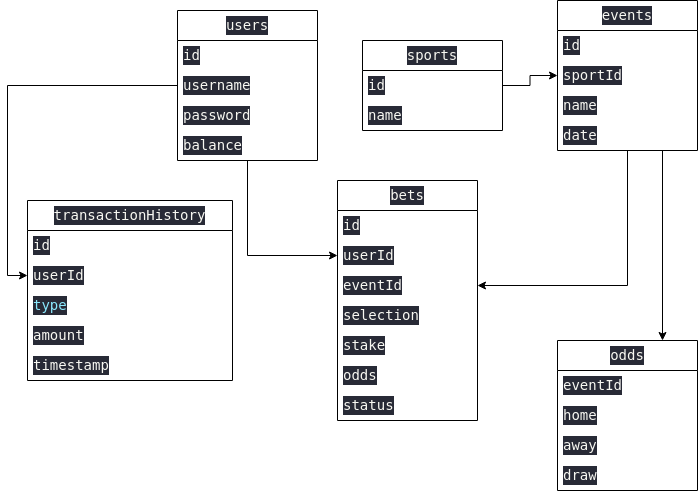

The diagram above was exported from draw.io. Its source (the exported page's mxGraphModel, read from the mxfile embedded in the PNG):
<mxGraphModel dx="2085" dy="534" grid="1" gridSize="10" guides="1" tooltips="1" connect="1" arrows="1" fold="1" page="1" pageScale="1" pageWidth="850" pageHeight="1100" math="0" shadow="0">
  <root>
    <mxCell id="0" />
    <mxCell id="1" parent="0" />
    <mxCell id="v9CA-lRTELczhy-O1JWG-28" style="edgeStyle=orthogonalEdgeStyle;rounded=0;orthogonalLoop=1;jettySize=auto;html=1;exitX=1;exitY=0.5;exitDx=0;exitDy=0;entryX=0;entryY=0.5;entryDx=0;entryDy=0;" edge="1" parent="1" source="v9CA-lRTELczhy-O1JWG-1" target="v9CA-lRTELczhy-O1JWG-19">
      <mxGeometry relative="1" as="geometry" />
    </mxCell>
    <mxCell id="v9CA-lRTELczhy-O1JWG-1" value="&lt;div style=&quot;color: rgb(248, 248, 242); background-color: rgb(40, 42, 54); font-family: &amp;quot;Droid Sans Mono&amp;quot;, &amp;quot;monospace&amp;quot;, monospace; font-weight: normal; font-size: 14px; line-height: 19px;&quot;&gt;&lt;div&gt;sports&lt;/div&gt;&lt;/div&gt;" style="swimlane;fontStyle=0;childLayout=stackLayout;horizontal=1;startSize=30;horizontalStack=0;resizeParent=1;resizeParentMax=0;resizeLast=0;collapsible=1;marginBottom=0;whiteSpace=wrap;html=1;" vertex="1" parent="1">
      <mxGeometry x="355" y="40" width="140" height="90" as="geometry" />
    </mxCell>
    <mxCell id="v9CA-lRTELczhy-O1JWG-2" value="&lt;div style=&quot;color: rgb(248, 248, 242); background-color: rgb(40, 42, 54); font-family: &amp;quot;Droid Sans Mono&amp;quot;, &amp;quot;monospace&amp;quot;, monospace; font-weight: normal; font-size: 14px; line-height: 19px;&quot;&gt;&lt;div&gt;id&lt;/div&gt;&lt;/div&gt;" style="text;strokeColor=none;fillColor=none;align=left;verticalAlign=middle;spacingLeft=4;spacingRight=4;overflow=hidden;points=[[0,0.5],[1,0.5]];portConstraint=eastwest;rotatable=0;whiteSpace=wrap;html=1;" vertex="1" parent="v9CA-lRTELczhy-O1JWG-1">
      <mxGeometry y="30" width="140" height="30" as="geometry" />
    </mxCell>
    <mxCell id="v9CA-lRTELczhy-O1JWG-3" value="&lt;div style=&quot;color: rgb(248, 248, 242); background-color: rgb(40, 42, 54); font-family: &amp;quot;Droid Sans Mono&amp;quot;, &amp;quot;monospace&amp;quot;, monospace; font-weight: normal; font-size: 14px; line-height: 19px;&quot;&gt;&lt;div&gt;name&lt;/div&gt;&lt;/div&gt;" style="text;strokeColor=none;fillColor=none;align=left;verticalAlign=middle;spacingLeft=4;spacingRight=4;overflow=hidden;points=[[0,0.5],[1,0.5]];portConstraint=eastwest;rotatable=0;whiteSpace=wrap;html=1;" vertex="1" parent="v9CA-lRTELczhy-O1JWG-1">
      <mxGeometry y="60" width="140" height="30" as="geometry" />
    </mxCell>
    <mxCell id="v9CA-lRTELczhy-O1JWG-9" value="&lt;div style=&quot;color: rgb(248, 248, 242); background-color: rgb(40, 42, 54); font-family: &amp;quot;Droid Sans Mono&amp;quot;, &amp;quot;monospace&amp;quot;, monospace; font-weight: normal; font-size: 14px; line-height: 19px;&quot;&gt;&lt;div&gt;odds&lt;/div&gt;&lt;/div&gt;" style="swimlane;fontStyle=0;childLayout=stackLayout;horizontal=1;startSize=30;horizontalStack=0;resizeParent=1;resizeParentMax=0;resizeLast=0;collapsible=1;marginBottom=0;whiteSpace=wrap;html=1;" vertex="1" parent="1">
      <mxGeometry x="550" y="340" width="140" height="150" as="geometry" />
    </mxCell>
    <mxCell id="v9CA-lRTELczhy-O1JWG-47" value="&lt;div style=&quot;color: rgb(248, 248, 242); background-color: rgb(40, 42, 54); font-family: &amp;quot;Droid Sans Mono&amp;quot;, &amp;quot;monospace&amp;quot;, monospace; font-weight: normal; font-size: 14px; line-height: 19px;&quot;&gt;&lt;div&gt;eventId&lt;/div&gt;&lt;/div&gt;" style="text;strokeColor=none;fillColor=none;align=left;verticalAlign=middle;spacingLeft=4;spacingRight=4;overflow=hidden;points=[[0,0.5],[1,0.5]];portConstraint=eastwest;rotatable=0;whiteSpace=wrap;html=1;" vertex="1" parent="v9CA-lRTELczhy-O1JWG-9">
      <mxGeometry y="30" width="140" height="30" as="geometry" />
    </mxCell>
    <mxCell id="v9CA-lRTELczhy-O1JWG-11" value="&lt;div style=&quot;color: rgb(248, 248, 242); background-color: rgb(40, 42, 54); font-family: &amp;quot;Droid Sans Mono&amp;quot;, &amp;quot;monospace&amp;quot;, monospace; font-weight: normal; font-size: 14px; line-height: 19px;&quot;&gt;&lt;div&gt;home&lt;/div&gt;&lt;/div&gt;" style="text;strokeColor=none;fillColor=none;align=left;verticalAlign=middle;spacingLeft=4;spacingRight=4;overflow=hidden;points=[[0,0.5],[1,0.5]];portConstraint=eastwest;rotatable=0;whiteSpace=wrap;html=1;" vertex="1" parent="v9CA-lRTELczhy-O1JWG-9">
      <mxGeometry y="60" width="140" height="30" as="geometry" />
    </mxCell>
    <mxCell id="v9CA-lRTELczhy-O1JWG-12" value="&lt;div style=&quot;color: rgb(248, 248, 242); background-color: rgb(40, 42, 54); font-family: &amp;quot;Droid Sans Mono&amp;quot;, &amp;quot;monospace&amp;quot;, monospace; font-weight: normal; font-size: 14px; line-height: 19px;&quot;&gt;&lt;div&gt;away&lt;/div&gt;&lt;/div&gt;" style="text;strokeColor=none;fillColor=none;align=left;verticalAlign=middle;spacingLeft=4;spacingRight=4;overflow=hidden;points=[[0,0.5],[1,0.5]];portConstraint=eastwest;rotatable=0;whiteSpace=wrap;html=1;" vertex="1" parent="v9CA-lRTELczhy-O1JWG-9">
      <mxGeometry y="90" width="140" height="30" as="geometry" />
    </mxCell>
    <mxCell id="v9CA-lRTELczhy-O1JWG-30" value="&lt;div style=&quot;color: rgb(248, 248, 242); background-color: rgb(40, 42, 54); font-family: &amp;quot;Droid Sans Mono&amp;quot;, &amp;quot;monospace&amp;quot;, monospace; font-weight: normal; font-size: 14px; line-height: 19px;&quot;&gt;&lt;div&gt;draw&lt;/div&gt;&lt;/div&gt;" style="text;strokeColor=none;fillColor=none;align=left;verticalAlign=middle;spacingLeft=4;spacingRight=4;overflow=hidden;points=[[0,0.5],[1,0.5]];portConstraint=eastwest;rotatable=0;whiteSpace=wrap;html=1;" vertex="1" parent="v9CA-lRTELczhy-O1JWG-9">
      <mxGeometry y="120" width="140" height="30" as="geometry" />
    </mxCell>
    <mxCell id="v9CA-lRTELczhy-O1JWG-44" style="edgeStyle=orthogonalEdgeStyle;rounded=0;orthogonalLoop=1;jettySize=auto;html=1;exitX=0.5;exitY=1;exitDx=0;exitDy=0;entryX=0;entryY=0.5;entryDx=0;entryDy=0;" edge="1" parent="1" source="v9CA-lRTELczhy-O1JWG-13" target="v9CA-lRTELczhy-O1JWG-23">
      <mxGeometry relative="1" as="geometry" />
    </mxCell>
    <mxCell id="v9CA-lRTELczhy-O1JWG-13" value="&lt;div style=&quot;color: rgb(248, 248, 242); background-color: rgb(40, 42, 54); font-family: &amp;quot;Droid Sans Mono&amp;quot;, &amp;quot;monospace&amp;quot;, monospace; font-weight: normal; font-size: 14px; line-height: 19px;&quot;&gt;&lt;div&gt;users&lt;/div&gt;&lt;/div&gt;" style="swimlane;fontStyle=0;childLayout=stackLayout;horizontal=1;startSize=30;horizontalStack=0;resizeParent=1;resizeParentMax=0;resizeLast=0;collapsible=1;marginBottom=0;whiteSpace=wrap;html=1;" vertex="1" parent="1">
      <mxGeometry x="170" y="10" width="140" height="150" as="geometry" />
    </mxCell>
    <mxCell id="v9CA-lRTELczhy-O1JWG-14" value="&lt;div style=&quot;color: rgb(248, 248, 242); background-color: rgb(40, 42, 54); font-family: &amp;quot;Droid Sans Mono&amp;quot;, &amp;quot;monospace&amp;quot;, monospace; font-weight: normal; font-size: 14px; line-height: 19px;&quot;&gt;&lt;div&gt;id&lt;/div&gt;&lt;/div&gt;" style="text;strokeColor=none;fillColor=none;align=left;verticalAlign=middle;spacingLeft=4;spacingRight=4;overflow=hidden;points=[[0,0.5],[1,0.5]];portConstraint=eastwest;rotatable=0;whiteSpace=wrap;html=1;" vertex="1" parent="v9CA-lRTELczhy-O1JWG-13">
      <mxGeometry y="30" width="140" height="30" as="geometry" />
    </mxCell>
    <mxCell id="v9CA-lRTELczhy-O1JWG-15" value="&lt;div style=&quot;color: rgb(248, 248, 242); background-color: rgb(40, 42, 54); font-family: &amp;quot;Droid Sans Mono&amp;quot;, &amp;quot;monospace&amp;quot;, monospace; font-weight: normal; font-size: 14px; line-height: 19px;&quot;&gt;&lt;div&gt;username&lt;/div&gt;&lt;/div&gt;" style="text;strokeColor=none;fillColor=none;align=left;verticalAlign=middle;spacingLeft=4;spacingRight=4;overflow=hidden;points=[[0,0.5],[1,0.5]];portConstraint=eastwest;rotatable=0;whiteSpace=wrap;html=1;" vertex="1" parent="v9CA-lRTELczhy-O1JWG-13">
      <mxGeometry y="60" width="140" height="30" as="geometry" />
    </mxCell>
    <mxCell id="v9CA-lRTELczhy-O1JWG-16" value="&lt;div style=&quot;color: rgb(248, 248, 242); background-color: rgb(40, 42, 54); font-family: &amp;quot;Droid Sans Mono&amp;quot;, &amp;quot;monospace&amp;quot;, monospace; font-weight: normal; font-size: 14px; line-height: 19px;&quot;&gt;&lt;div&gt;password&lt;/div&gt;&lt;/div&gt;" style="text;strokeColor=none;fillColor=none;align=left;verticalAlign=middle;spacingLeft=4;spacingRight=4;overflow=hidden;points=[[0,0.5],[1,0.5]];portConstraint=eastwest;rotatable=0;whiteSpace=wrap;html=1;" vertex="1" parent="v9CA-lRTELczhy-O1JWG-13">
      <mxGeometry y="90" width="140" height="30" as="geometry" />
    </mxCell>
    <mxCell id="v9CA-lRTELczhy-O1JWG-26" value="&lt;div style=&quot;color: rgb(248, 248, 242); background-color: rgb(40, 42, 54); font-family: &amp;quot;Droid Sans Mono&amp;quot;, &amp;quot;monospace&amp;quot;, monospace; font-weight: normal; font-size: 14px; line-height: 19px;&quot;&gt;&lt;div&gt;balance&lt;/div&gt;&lt;/div&gt;" style="text;strokeColor=none;fillColor=none;align=left;verticalAlign=middle;spacingLeft=4;spacingRight=4;overflow=hidden;points=[[0,0.5],[1,0.5]];portConstraint=eastwest;rotatable=0;whiteSpace=wrap;html=1;" vertex="1" parent="v9CA-lRTELczhy-O1JWG-13">
      <mxGeometry y="120" width="140" height="30" as="geometry" />
    </mxCell>
    <mxCell id="v9CA-lRTELczhy-O1JWG-45" style="edgeStyle=orthogonalEdgeStyle;rounded=0;orthogonalLoop=1;jettySize=auto;html=1;exitX=0.5;exitY=1;exitDx=0;exitDy=0;entryX=1;entryY=0.5;entryDx=0;entryDy=0;" edge="1" parent="1" source="v9CA-lRTELczhy-O1JWG-17" target="v9CA-lRTELczhy-O1JWG-37">
      <mxGeometry relative="1" as="geometry" />
    </mxCell>
    <mxCell id="v9CA-lRTELczhy-O1JWG-46" style="edgeStyle=orthogonalEdgeStyle;rounded=0;orthogonalLoop=1;jettySize=auto;html=1;exitX=0.75;exitY=1;exitDx=0;exitDy=0;entryX=0.75;entryY=0;entryDx=0;entryDy=0;" edge="1" parent="1" source="v9CA-lRTELczhy-O1JWG-17" target="v9CA-lRTELczhy-O1JWG-9">
      <mxGeometry relative="1" as="geometry" />
    </mxCell>
    <mxCell id="v9CA-lRTELczhy-O1JWG-17" value="&lt;div style=&quot;color: rgb(248, 248, 242); background-color: rgb(40, 42, 54); font-family: &amp;quot;Droid Sans Mono&amp;quot;, &amp;quot;monospace&amp;quot;, monospace; font-weight: normal; font-size: 14px; line-height: 19px;&quot;&gt;&lt;div&gt;events&lt;/div&gt;&lt;/div&gt;" style="swimlane;fontStyle=0;childLayout=stackLayout;horizontal=1;startSize=30;horizontalStack=0;resizeParent=1;resizeParentMax=0;resizeLast=0;collapsible=1;marginBottom=0;whiteSpace=wrap;html=1;" vertex="1" parent="1">
      <mxGeometry x="550" width="140" height="150" as="geometry" />
    </mxCell>
    <mxCell id="v9CA-lRTELczhy-O1JWG-18" value="&lt;div style=&quot;color: rgb(248, 248, 242); background-color: rgb(40, 42, 54); font-family: &amp;quot;Droid Sans Mono&amp;quot;, &amp;quot;monospace&amp;quot;, monospace; font-weight: normal; font-size: 14px; line-height: 19px;&quot;&gt;&lt;div&gt;id&lt;/div&gt;&lt;/div&gt;" style="text;strokeColor=none;fillColor=none;align=left;verticalAlign=middle;spacingLeft=4;spacingRight=4;overflow=hidden;points=[[0,0.5],[1,0.5]];portConstraint=eastwest;rotatable=0;whiteSpace=wrap;html=1;" vertex="1" parent="v9CA-lRTELczhy-O1JWG-17">
      <mxGeometry y="30" width="140" height="30" as="geometry" />
    </mxCell>
    <mxCell id="v9CA-lRTELczhy-O1JWG-19" value="&lt;div style=&quot;color: rgb(248, 248, 242); background-color: rgb(40, 42, 54); font-family: &amp;quot;Droid Sans Mono&amp;quot;, &amp;quot;monospace&amp;quot;, monospace; font-weight: normal; font-size: 14px; line-height: 19px;&quot;&gt;&lt;div&gt;sportId&lt;/div&gt;&lt;/div&gt;" style="text;strokeColor=none;fillColor=none;align=left;verticalAlign=middle;spacingLeft=4;spacingRight=4;overflow=hidden;points=[[0,0.5],[1,0.5]];portConstraint=eastwest;rotatable=0;whiteSpace=wrap;html=1;" vertex="1" parent="v9CA-lRTELczhy-O1JWG-17">
      <mxGeometry y="60" width="140" height="30" as="geometry" />
    </mxCell>
    <mxCell id="v9CA-lRTELczhy-O1JWG-20" value="&lt;div style=&quot;color: rgb(248, 248, 242); background-color: rgb(40, 42, 54); font-family: &amp;quot;Droid Sans Mono&amp;quot;, &amp;quot;monospace&amp;quot;, monospace; font-weight: normal; font-size: 14px; line-height: 19px;&quot;&gt;&lt;div&gt;name&lt;/div&gt;&lt;/div&gt;" style="text;strokeColor=none;fillColor=none;align=left;verticalAlign=middle;spacingLeft=4;spacingRight=4;overflow=hidden;points=[[0,0.5],[1,0.5]];portConstraint=eastwest;rotatable=0;whiteSpace=wrap;html=1;" vertex="1" parent="v9CA-lRTELczhy-O1JWG-17">
      <mxGeometry y="90" width="140" height="30" as="geometry" />
    </mxCell>
    <mxCell id="v9CA-lRTELczhy-O1JWG-27" value="&lt;div style=&quot;color: rgb(248, 248, 242); background-color: rgb(40, 42, 54); font-family: &amp;quot;Droid Sans Mono&amp;quot;, &amp;quot;monospace&amp;quot;, monospace; font-weight: normal; font-size: 14px; line-height: 19px;&quot;&gt;&lt;div&gt;date&lt;/div&gt;&lt;/div&gt;" style="text;strokeColor=none;fillColor=none;align=left;verticalAlign=middle;spacingLeft=4;spacingRight=4;overflow=hidden;points=[[0,0.5],[1,0.5]];portConstraint=eastwest;rotatable=0;whiteSpace=wrap;html=1;" vertex="1" parent="v9CA-lRTELczhy-O1JWG-17">
      <mxGeometry y="120" width="140" height="30" as="geometry" />
    </mxCell>
    <mxCell id="v9CA-lRTELczhy-O1JWG-21" value="&lt;div style=&quot;color: rgb(248, 248, 242); background-color: rgb(40, 42, 54); font-family: &amp;quot;Droid Sans Mono&amp;quot;, &amp;quot;monospace&amp;quot;, monospace; font-weight: normal; font-size: 14px; line-height: 19px;&quot;&gt;&lt;div&gt;bets&lt;/div&gt;&lt;/div&gt;" style="swimlane;fontStyle=0;childLayout=stackLayout;horizontal=1;startSize=30;horizontalStack=0;resizeParent=1;resizeParentMax=0;resizeLast=0;collapsible=1;marginBottom=0;whiteSpace=wrap;html=1;" vertex="1" parent="1">
      <mxGeometry x="330" y="180" width="140" height="240" as="geometry" />
    </mxCell>
    <mxCell id="v9CA-lRTELczhy-O1JWG-22" value="&lt;div style=&quot;color: rgb(248, 248, 242); background-color: rgb(40, 42, 54); font-family: &amp;quot;Droid Sans Mono&amp;quot;, &amp;quot;monospace&amp;quot;, monospace; font-weight: normal; font-size: 14px; line-height: 19px;&quot;&gt;&lt;div&gt;id&lt;/div&gt;&lt;/div&gt;" style="text;strokeColor=none;fillColor=none;align=left;verticalAlign=middle;spacingLeft=4;spacingRight=4;overflow=hidden;points=[[0,0.5],[1,0.5]];portConstraint=eastwest;rotatable=0;whiteSpace=wrap;html=1;" vertex="1" parent="v9CA-lRTELczhy-O1JWG-21">
      <mxGeometry y="30" width="140" height="30" as="geometry" />
    </mxCell>
    <mxCell id="v9CA-lRTELczhy-O1JWG-23" value="&lt;div style=&quot;color: rgb(248, 248, 242); background-color: rgb(40, 42, 54); font-family: &amp;quot;Droid Sans Mono&amp;quot;, &amp;quot;monospace&amp;quot;, monospace; font-weight: normal; font-size: 14px; line-height: 19px;&quot;&gt;&lt;div&gt;userId&lt;/div&gt;&lt;/div&gt;" style="text;strokeColor=none;fillColor=none;align=left;verticalAlign=middle;spacingLeft=4;spacingRight=4;overflow=hidden;points=[[0,0.5],[1,0.5]];portConstraint=eastwest;rotatable=0;whiteSpace=wrap;html=1;" vertex="1" parent="v9CA-lRTELczhy-O1JWG-21">
      <mxGeometry y="60" width="140" height="30" as="geometry" />
    </mxCell>
    <mxCell id="v9CA-lRTELczhy-O1JWG-37" value="&lt;div style=&quot;color: rgb(248, 248, 242); background-color: rgb(40, 42, 54); font-family: &amp;quot;Droid Sans Mono&amp;quot;, &amp;quot;monospace&amp;quot;, monospace; font-weight: normal; font-size: 14px; line-height: 19px;&quot;&gt;&lt;div&gt;eventId&lt;/div&gt;&lt;/div&gt;" style="text;strokeColor=none;fillColor=none;align=left;verticalAlign=middle;spacingLeft=4;spacingRight=4;overflow=hidden;points=[[0,0.5],[1,0.5]];portConstraint=eastwest;rotatable=0;whiteSpace=wrap;html=1;" vertex="1" parent="v9CA-lRTELczhy-O1JWG-21">
      <mxGeometry y="90" width="140" height="30" as="geometry" />
    </mxCell>
    <mxCell id="v9CA-lRTELczhy-O1JWG-38" value="&lt;div style=&quot;color: rgb(248, 248, 242); background-color: rgb(40, 42, 54); font-family: &amp;quot;Droid Sans Mono&amp;quot;, &amp;quot;monospace&amp;quot;, monospace; font-weight: normal; font-size: 14px; line-height: 19px;&quot;&gt;&lt;div&gt;selection&lt;/div&gt;&lt;/div&gt;" style="text;strokeColor=none;fillColor=none;align=left;verticalAlign=middle;spacingLeft=4;spacingRight=4;overflow=hidden;points=[[0,0.5],[1,0.5]];portConstraint=eastwest;rotatable=0;whiteSpace=wrap;html=1;" vertex="1" parent="v9CA-lRTELczhy-O1JWG-21">
      <mxGeometry y="120" width="140" height="30" as="geometry" />
    </mxCell>
    <mxCell id="v9CA-lRTELczhy-O1JWG-36" value="&lt;div style=&quot;color: rgb(248, 248, 242); background-color: rgb(40, 42, 54); font-family: &amp;quot;Droid Sans Mono&amp;quot;, &amp;quot;monospace&amp;quot;, monospace; font-weight: normal; font-size: 14px; line-height: 19px;&quot;&gt;&lt;div&gt;stake&lt;/div&gt;&lt;/div&gt;" style="text;strokeColor=none;fillColor=none;align=left;verticalAlign=middle;spacingLeft=4;spacingRight=4;overflow=hidden;points=[[0,0.5],[1,0.5]];portConstraint=eastwest;rotatable=0;whiteSpace=wrap;html=1;" vertex="1" parent="v9CA-lRTELczhy-O1JWG-21">
      <mxGeometry y="150" width="140" height="30" as="geometry" />
    </mxCell>
    <mxCell id="v9CA-lRTELczhy-O1JWG-24" value="&lt;div style=&quot;color: rgb(248, 248, 242); background-color: rgb(40, 42, 54); font-family: &amp;quot;Droid Sans Mono&amp;quot;, &amp;quot;monospace&amp;quot;, monospace; font-weight: normal; font-size: 14px; line-height: 19px;&quot;&gt;&lt;div&gt;odds&lt;/div&gt;&lt;/div&gt;" style="text;strokeColor=none;fillColor=none;align=left;verticalAlign=middle;spacingLeft=4;spacingRight=4;overflow=hidden;points=[[0,0.5],[1,0.5]];portConstraint=eastwest;rotatable=0;whiteSpace=wrap;html=1;" vertex="1" parent="v9CA-lRTELczhy-O1JWG-21">
      <mxGeometry y="180" width="140" height="30" as="geometry" />
    </mxCell>
    <mxCell id="v9CA-lRTELczhy-O1JWG-39" value="&lt;div style=&quot;color: rgb(248, 248, 242); background-color: rgb(40, 42, 54); font-family: &amp;quot;Droid Sans Mono&amp;quot;, &amp;quot;monospace&amp;quot;, monospace; font-weight: normal; font-size: 14px; line-height: 19px;&quot;&gt;&lt;div&gt;status&lt;/div&gt;&lt;/div&gt;" style="text;strokeColor=none;fillColor=none;align=left;verticalAlign=middle;spacingLeft=4;spacingRight=4;overflow=hidden;points=[[0,0.5],[1,0.5]];portConstraint=eastwest;rotatable=0;whiteSpace=wrap;html=1;" vertex="1" parent="v9CA-lRTELczhy-O1JWG-21">
      <mxGeometry y="210" width="140" height="30" as="geometry" />
    </mxCell>
    <mxCell id="v9CA-lRTELczhy-O1JWG-32" value="&lt;div style=&quot;color: rgb(248, 248, 242); background-color: rgb(40, 42, 54); font-family: &amp;quot;Droid Sans Mono&amp;quot;, &amp;quot;monospace&amp;quot;, monospace; font-weight: normal; font-size: 14px; line-height: 19px;&quot;&gt;&lt;div&gt;transactionHistory&lt;/div&gt;&lt;/div&gt;" style="swimlane;fontStyle=0;childLayout=stackLayout;horizontal=1;startSize=30;horizontalStack=0;resizeParent=1;resizeParentMax=0;resizeLast=0;collapsible=1;marginBottom=0;whiteSpace=wrap;html=1;" vertex="1" parent="1">
      <mxGeometry x="20" y="200" width="205" height="180" as="geometry" />
    </mxCell>
    <mxCell id="v9CA-lRTELczhy-O1JWG-33" value="&lt;div style=&quot;color: rgb(248, 248, 242); background-color: rgb(40, 42, 54); font-family: &amp;quot;Droid Sans Mono&amp;quot;, &amp;quot;monospace&amp;quot;, monospace; font-weight: normal; font-size: 14px; line-height: 19px;&quot;&gt;&lt;div&gt;id&lt;/div&gt;&lt;/div&gt;" style="text;strokeColor=none;fillColor=none;align=left;verticalAlign=middle;spacingLeft=4;spacingRight=4;overflow=hidden;points=[[0,0.5],[1,0.5]];portConstraint=eastwest;rotatable=0;whiteSpace=wrap;html=1;" vertex="1" parent="v9CA-lRTELczhy-O1JWG-32">
      <mxGeometry y="30" width="205" height="30" as="geometry" />
    </mxCell>
    <mxCell id="v9CA-lRTELczhy-O1JWG-34" value="&lt;div style=&quot;color: rgb(248, 248, 242); background-color: rgb(40, 42, 54); font-family: &amp;quot;Droid Sans Mono&amp;quot;, &amp;quot;monospace&amp;quot;, monospace; font-weight: normal; font-size: 14px; line-height: 19px;&quot;&gt;&lt;div&gt;userId&lt;/div&gt;&lt;/div&gt;" style="text;strokeColor=none;fillColor=none;align=left;verticalAlign=middle;spacingLeft=4;spacingRight=4;overflow=hidden;points=[[0,0.5],[1,0.5]];portConstraint=eastwest;rotatable=0;whiteSpace=wrap;html=1;" vertex="1" parent="v9CA-lRTELczhy-O1JWG-32">
      <mxGeometry y="60" width="205" height="30" as="geometry" />
    </mxCell>
    <mxCell id="v9CA-lRTELczhy-O1JWG-35" value="&lt;div style=&quot;color: rgb(248, 248, 242); background-color: rgb(40, 42, 54); font-family: &amp;quot;Droid Sans Mono&amp;quot;, &amp;quot;monospace&amp;quot;, monospace; font-weight: normal; font-size: 14px; line-height: 19px;&quot;&gt;&lt;div&gt;&lt;span style=&quot;color: #8be9fd;&quot;&gt;type&lt;/span&gt;&lt;/div&gt;&lt;/div&gt;" style="text;strokeColor=none;fillColor=none;align=left;verticalAlign=middle;spacingLeft=4;spacingRight=4;overflow=hidden;points=[[0,0.5],[1,0.5]];portConstraint=eastwest;rotatable=0;whiteSpace=wrap;html=1;" vertex="1" parent="v9CA-lRTELczhy-O1JWG-32">
      <mxGeometry y="90" width="205" height="30" as="geometry" />
    </mxCell>
    <mxCell id="v9CA-lRTELczhy-O1JWG-42" value="&lt;div style=&quot;color: rgb(248, 248, 242); background-color: rgb(40, 42, 54); font-family: &amp;quot;Droid Sans Mono&amp;quot;, &amp;quot;monospace&amp;quot;, monospace; font-weight: normal; font-size: 14px; line-height: 19px;&quot;&gt;&lt;div&gt;amount&lt;/div&gt;&lt;/div&gt;" style="text;strokeColor=none;fillColor=none;align=left;verticalAlign=middle;spacingLeft=4;spacingRight=4;overflow=hidden;points=[[0,0.5],[1,0.5]];portConstraint=eastwest;rotatable=0;whiteSpace=wrap;html=1;" vertex="1" parent="v9CA-lRTELczhy-O1JWG-32">
      <mxGeometry y="120" width="205" height="30" as="geometry" />
    </mxCell>
    <mxCell id="v9CA-lRTELczhy-O1JWG-41" value="&lt;div style=&quot;color: rgb(248, 248, 242); background-color: rgb(40, 42, 54); font-family: &amp;quot;Droid Sans Mono&amp;quot;, &amp;quot;monospace&amp;quot;, monospace; font-weight: normal; font-size: 14px; line-height: 19px;&quot;&gt;&lt;div&gt;timestamp&lt;/div&gt;&lt;/div&gt;" style="text;strokeColor=none;fillColor=none;align=left;verticalAlign=middle;spacingLeft=4;spacingRight=4;overflow=hidden;points=[[0,0.5],[1,0.5]];portConstraint=eastwest;rotatable=0;whiteSpace=wrap;html=1;" vertex="1" parent="v9CA-lRTELczhy-O1JWG-32">
      <mxGeometry y="150" width="205" height="30" as="geometry" />
    </mxCell>
    <mxCell id="v9CA-lRTELczhy-O1JWG-43" style="edgeStyle=orthogonalEdgeStyle;rounded=0;orthogonalLoop=1;jettySize=auto;html=1;exitX=0;exitY=0.5;exitDx=0;exitDy=0;entryX=0;entryY=0.5;entryDx=0;entryDy=0;" edge="1" parent="1" source="v9CA-lRTELczhy-O1JWG-15" target="v9CA-lRTELczhy-O1JWG-34">
      <mxGeometry relative="1" as="geometry" />
    </mxCell>
  </root>
</mxGraphModel>